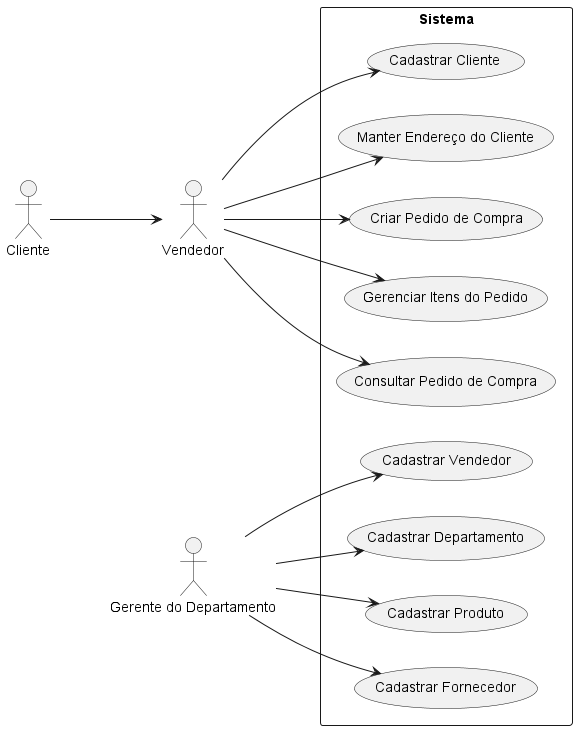

The diagram above was rendered by PlantUML. Its source (embedded in the PNG):
@startuml
left to right direction
actor "Cliente" as C
actor "Vendedor" as V
actor "Gerente do Departamento" as G

rectangle Sistema {
  
  (Cadastrar Cliente) as UC1
  (Manter Endereço do Cliente) as UC2
  (Criar Pedido de Compra) as UC3
  (Gerenciar Itens do Pedido) as UC4
  (Consultar Pedido de Compra) as UC5

  (Cadastrar Vendedor) as UC6
  (Cadastrar Departamento) as UC7
  (Cadastrar Produto) as UC8
  (Cadastrar Fornecedor) as UC9
}

' Casos de uso do Vendedor
V --> UC1
V --> UC2
V --> UC3
V --> UC4
V --> UC5

' Casos de uso do Gerente
G --> UC6
G --> UC7
G --> UC8
G --> UC9

' Interação Cliente <-> Vendedor
C --> V

@enduml